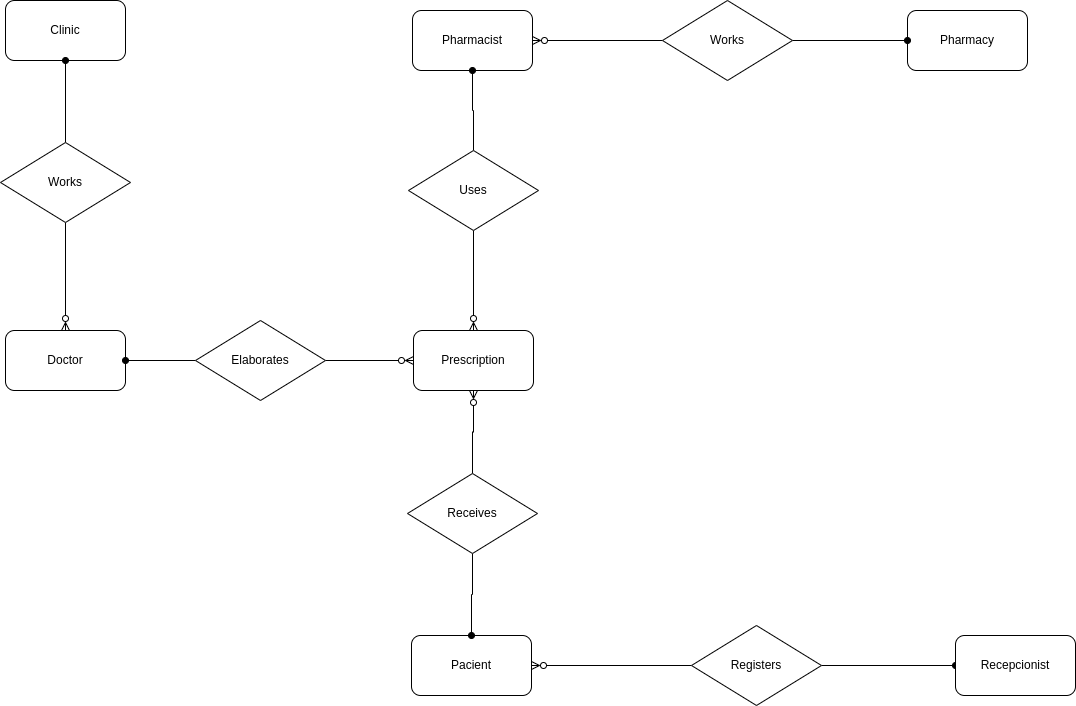

The diagram above was exported from draw.io. Its source (the exported page's mxGraphModel, read from the mxfile embedded in the PNG):
<mxGraphModel dx="1444" dy="1011" grid="1" gridSize="10" guides="1" tooltips="1" connect="1" arrows="1" fold="1" page="1" pageScale="1" pageWidth="1100" pageHeight="850" math="0" shadow="0">
  <root>
    <mxCell id="0" />
    <mxCell id="1" parent="0" />
    <mxCell id="wC0AvLnfI5OI9HlLTrsR-2" value="Doctor" style="rounded=1;whiteSpace=wrap;html=1;" vertex="1" parent="1">
      <mxGeometry x="20" y="400" width="120" height="60" as="geometry" />
    </mxCell>
    <mxCell id="wC0AvLnfI5OI9HlLTrsR-4" value="Pharmacist" style="rounded=1;whiteSpace=wrap;html=1;" vertex="1" parent="1">
      <mxGeometry x="427" y="80" width="120" height="60" as="geometry" />
    </mxCell>
    <mxCell id="wC0AvLnfI5OI9HlLTrsR-5" value="Prescription" style="rounded=1;whiteSpace=wrap;html=1;" vertex="1" parent="1">
      <mxGeometry x="428" y="400" width="120" height="60" as="geometry" />
    </mxCell>
    <mxCell id="wC0AvLnfI5OI9HlLTrsR-6" value="Pacient" style="rounded=1;whiteSpace=wrap;html=1;" vertex="1" parent="1">
      <mxGeometry x="426" y="705" width="120" height="60" as="geometry" />
    </mxCell>
    <mxCell id="wC0AvLnfI5OI9HlLTrsR-13" style="edgeStyle=orthogonalEdgeStyle;rounded=0;orthogonalLoop=1;jettySize=auto;html=1;endArrow=ERzeroToMany;endFill=0;" edge="1" parent="1" source="wC0AvLnfI5OI9HlLTrsR-11" target="wC0AvLnfI5OI9HlLTrsR-5">
      <mxGeometry relative="1" as="geometry" />
    </mxCell>
    <mxCell id="wC0AvLnfI5OI9HlLTrsR-21" value="" style="edgeStyle=orthogonalEdgeStyle;rounded=0;orthogonalLoop=1;jettySize=auto;html=1;endArrow=oval;endFill=1;" edge="1" parent="1" source="wC0AvLnfI5OI9HlLTrsR-11" target="wC0AvLnfI5OI9HlLTrsR-2">
      <mxGeometry relative="1" as="geometry" />
    </mxCell>
    <mxCell id="wC0AvLnfI5OI9HlLTrsR-11" value="Elaborates" style="rhombus;whiteSpace=wrap;html=1;" vertex="1" parent="1">
      <mxGeometry x="210" y="390" width="130" height="80" as="geometry" />
    </mxCell>
    <mxCell id="wC0AvLnfI5OI9HlLTrsR-17" value="" style="edgeStyle=orthogonalEdgeStyle;rounded=0;orthogonalLoop=1;jettySize=auto;html=1;endArrow=ERzeroToMany;endFill=0;" edge="1" parent="1" source="wC0AvLnfI5OI9HlLTrsR-14" target="wC0AvLnfI5OI9HlLTrsR-5">
      <mxGeometry relative="1" as="geometry" />
    </mxCell>
    <mxCell id="wC0AvLnfI5OI9HlLTrsR-22" value="" style="edgeStyle=orthogonalEdgeStyle;rounded=0;orthogonalLoop=1;jettySize=auto;html=1;endArrow=oval;endFill=1;" edge="1" parent="1" source="wC0AvLnfI5OI9HlLTrsR-14" target="wC0AvLnfI5OI9HlLTrsR-4">
      <mxGeometry relative="1" as="geometry" />
    </mxCell>
    <mxCell id="wC0AvLnfI5OI9HlLTrsR-14" value="Uses" style="rhombus;whiteSpace=wrap;html=1;" vertex="1" parent="1">
      <mxGeometry x="423" y="220" width="130" height="80" as="geometry" />
    </mxCell>
    <mxCell id="wC0AvLnfI5OI9HlLTrsR-19" value="" style="edgeStyle=orthogonalEdgeStyle;rounded=0;orthogonalLoop=1;jettySize=auto;html=1;endArrow=ERzeroToMany;endFill=0;" edge="1" parent="1" source="wC0AvLnfI5OI9HlLTrsR-18" target="wC0AvLnfI5OI9HlLTrsR-5">
      <mxGeometry relative="1" as="geometry" />
    </mxCell>
    <mxCell id="wC0AvLnfI5OI9HlLTrsR-20" value="" style="edgeStyle=orthogonalEdgeStyle;rounded=0;orthogonalLoop=1;jettySize=auto;html=1;endArrow=oval;endFill=1;" edge="1" parent="1" source="wC0AvLnfI5OI9HlLTrsR-18" target="wC0AvLnfI5OI9HlLTrsR-6">
      <mxGeometry relative="1" as="geometry" />
    </mxCell>
    <mxCell id="wC0AvLnfI5OI9HlLTrsR-18" value="Receives" style="rhombus;whiteSpace=wrap;html=1;" vertex="1" parent="1">
      <mxGeometry x="422" y="543" width="130" height="80" as="geometry" />
    </mxCell>
    <mxCell id="wC0AvLnfI5OI9HlLTrsR-27" style="edgeStyle=orthogonalEdgeStyle;rounded=0;orthogonalLoop=1;jettySize=auto;html=1;entryX=1;entryY=0.5;entryDx=0;entryDy=0;endArrow=ERzeroToMany;endFill=0;" edge="1" parent="1" source="wC0AvLnfI5OI9HlLTrsR-23" target="wC0AvLnfI5OI9HlLTrsR-6">
      <mxGeometry relative="1" as="geometry" />
    </mxCell>
    <mxCell id="wC0AvLnfI5OI9HlLTrsR-28" style="edgeStyle=orthogonalEdgeStyle;rounded=0;orthogonalLoop=1;jettySize=auto;html=1;entryX=0;entryY=0.5;entryDx=0;entryDy=0;endArrow=oval;endFill=1;" edge="1" parent="1" source="wC0AvLnfI5OI9HlLTrsR-23" target="wC0AvLnfI5OI9HlLTrsR-24">
      <mxGeometry relative="1" as="geometry" />
    </mxCell>
    <mxCell id="wC0AvLnfI5OI9HlLTrsR-23" value="Registers" style="rhombus;whiteSpace=wrap;html=1;" vertex="1" parent="1">
      <mxGeometry x="706" y="695" width="130" height="80" as="geometry" />
    </mxCell>
    <mxCell id="wC0AvLnfI5OI9HlLTrsR-24" value="Recepcionist" style="rounded=1;whiteSpace=wrap;html=1;" vertex="1" parent="1">
      <mxGeometry x="970" y="705" width="120" height="60" as="geometry" />
    </mxCell>
    <mxCell id="wC0AvLnfI5OI9HlLTrsR-29" value="Pharmacy" style="rounded=1;whiteSpace=wrap;html=1;" vertex="1" parent="1">
      <mxGeometry x="922" y="80" width="120" height="60" as="geometry" />
    </mxCell>
    <mxCell id="wC0AvLnfI5OI9HlLTrsR-30" value="Clinic" style="rounded=1;whiteSpace=wrap;html=1;" vertex="1" parent="1">
      <mxGeometry x="20" y="70" width="120" height="60" as="geometry" />
    </mxCell>
    <mxCell id="wC0AvLnfI5OI9HlLTrsR-32" value="" style="edgeStyle=orthogonalEdgeStyle;rounded=0;orthogonalLoop=1;jettySize=auto;html=1;endArrow=oval;endFill=1;" edge="1" parent="1" source="wC0AvLnfI5OI9HlLTrsR-31" target="wC0AvLnfI5OI9HlLTrsR-30">
      <mxGeometry relative="1" as="geometry" />
    </mxCell>
    <mxCell id="wC0AvLnfI5OI9HlLTrsR-33" value="" style="edgeStyle=orthogonalEdgeStyle;rounded=0;orthogonalLoop=1;jettySize=auto;html=1;endArrow=ERzeroToMany;endFill=0;" edge="1" parent="1" source="wC0AvLnfI5OI9HlLTrsR-31" target="wC0AvLnfI5OI9HlLTrsR-2">
      <mxGeometry relative="1" as="geometry" />
    </mxCell>
    <mxCell id="wC0AvLnfI5OI9HlLTrsR-31" value="Works" style="rhombus;whiteSpace=wrap;html=1;" vertex="1" parent="1">
      <mxGeometry x="15" y="212" width="130" height="80" as="geometry" />
    </mxCell>
    <mxCell id="wC0AvLnfI5OI9HlLTrsR-35" style="edgeStyle=orthogonalEdgeStyle;rounded=0;orthogonalLoop=1;jettySize=auto;html=1;entryX=1;entryY=0.5;entryDx=0;entryDy=0;endArrow=ERzeroToMany;endFill=0;" edge="1" parent="1" source="wC0AvLnfI5OI9HlLTrsR-34" target="wC0AvLnfI5OI9HlLTrsR-4">
      <mxGeometry relative="1" as="geometry" />
    </mxCell>
    <mxCell id="wC0AvLnfI5OI9HlLTrsR-36" style="edgeStyle=orthogonalEdgeStyle;rounded=0;orthogonalLoop=1;jettySize=auto;html=1;entryX=0;entryY=0.5;entryDx=0;entryDy=0;endArrow=oval;endFill=1;" edge="1" parent="1" source="wC0AvLnfI5OI9HlLTrsR-34" target="wC0AvLnfI5OI9HlLTrsR-29">
      <mxGeometry relative="1" as="geometry" />
    </mxCell>
    <mxCell id="wC0AvLnfI5OI9HlLTrsR-34" value="Works" style="rhombus;whiteSpace=wrap;html=1;" vertex="1" parent="1">
      <mxGeometry x="677" y="70" width="130" height="80" as="geometry" />
    </mxCell>
  </root>
</mxGraphModel>